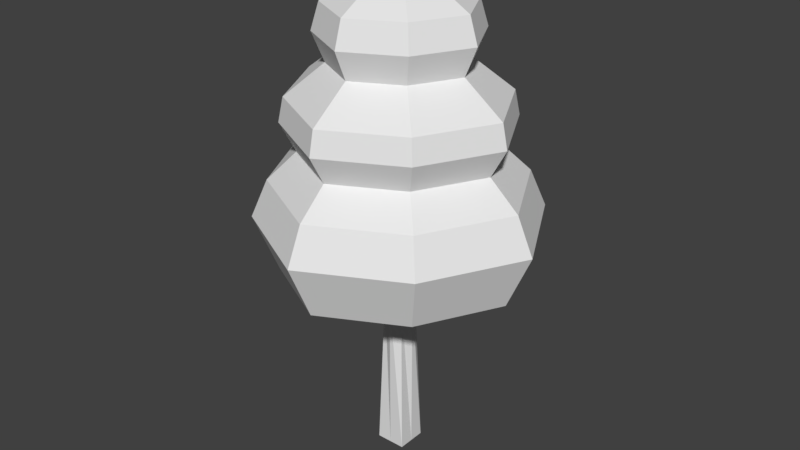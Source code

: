 # Source: Pohon3.blend  (saved by Blender 2.78.0; exported with 4.5.12 LTS)
import bpy
from mathutils import Matrix  # noqa: F401  (used for matrix-valued properties, if any)

bpy.ops.wm.read_factory_settings(use_empty=True)
scene = bpy.context.scene
scene.name = 'Scene'

# ---- collections
col_collection_1 = bpy.data.collections.new('Collection 1'); scene.collection.children.link(col_collection_1)

# ---- world
world_world = bpy.data.worlds.new('World'); scene.world = world_world
world_world.color = (0.05088, 0.05088, 0.05088)
world_world.use_sun_shadow = False
world_world.sun_shadow_jitter_overblur = 0.0
world_world.cycles.sampling_method = 'MANUAL'

# ---- meshes
me_cube_004 = bpy.data.meshes.new('Cube.004')
me_cube_004.from_pydata([(-0.32, -0.32, -4.592), (-0.2171, -0.2171, -1.008), (-0.32, 0.32, -4.592), (-0.2171, 0.2171, -1.008), (0.32, -0.32, -4.592), (0.2171, -0.2171, -1.008), (0.32, 0.32, -4.592), (0.2171, 0.2171, -1.008), (-1.702, -1.702, -0.3116), (-1.702, 1.702, -0.3116), (1.702, 1.702, -0.3116), (1.702, -1.702, -0.3116), (-2.047, -2.047, 0.8742), (-2.047, 2.047, 0.8742), (2.047, 2.047, 0.8742), (2.047, -2.047, 0.8742), (-1.814, -1.814, 1.646), (-1.814, 1.814, 1.646), (1.814, 1.814, 1.646), (1.814, -1.814, 1.646), (-1.395, -1.395, 2.21), (-1.395, 1.395, 2.21), (1.395, 1.395, 2.21), (1.395, -1.395, 2.21), (-1.616, -1.616, 2.813), (-1.616, 1.616, 2.813), (1.616, 1.616, 2.813), (1.616, -1.616, 2.813), (-1.543, -1.543, 3.321), (-1.543, 1.543, 3.321), (1.543, 1.543, 3.321), (1.543, -1.543, 3.321), (-0.9781, -0.9781, 3.961), (-0.9781, 0.9781, 3.961), (0.9781, 0.9781, 3.961), (0.9781, -0.9781, 3.961), (-1.147, -1.147, 4.563), (-1.147, 1.147, 4.563), (1.147, 1.147, 4.563), (1.147, -1.147, 4.563), (-1.033, -1.033, 5.109), (-1.033, 1.033, 5.109), (1.033, 1.033, 5.109), (1.033, -1.033, 5.109), (-0.3543, -0.3543, 5.692), (-0.3543, 0.3543, 5.692), (0.3543, 0.3543, 5.692), (0.3543, -0.3543, 5.692), (-0.32, 0.0, -4.592), (-0.3304, 0.0, -1.008), (0.32, 0.0, -4.592), (0.3304, 0.0, -1.008), (-2.589, 0.0, -0.3116), (2.589, 0.0, -0.3116), (-3.115, 0.0, 0.8742), (3.115, 0.0, 0.8742), (-2.76, 0.0, 1.646), (2.76, 0.0, 1.646), (-2.123, 0.0, 2.21), (2.123, 0.0, 2.21), (-2.459, 0.0, 2.813), (2.459, 0.0, 2.813), (-2.348, 0.0, 3.321), (2.348, 0.0, 3.321), (-1.488, 0.0, 3.961), (1.488, 0.0, 3.961), (-1.746, 0.0, 4.563), (1.746, 0.0, 4.563), (-1.572, 0.0, 5.109), (1.572, 0.0, 5.109), (-0.5391, 0.0, 5.692), (0.5391, 0.0, 5.692), (0.0, 0.32, -4.592), (0.0, 0.3304, -1.008), (0.0, -0.32, -4.592), (0.0, -0.3304, -1.008), (0.0, 2.589, -0.3116), (0.0, -2.589, -0.3116), (0.0, 3.115, 0.8742), (0.0, -3.115, 0.8742), (0.0, 2.76, 1.646), (0.0, -2.76, 1.646), (0.0, 2.123, 2.21), (0.0, -2.123, 2.21), (0.0, 2.459, 2.813), (0.0, -2.459, 2.813), (0.0, 2.348, 3.321), (0.0, -2.348, 3.321), (0.0, 1.488, 3.961), (0.0, -1.488, 3.961), (0.0, 1.746, 4.563), (0.0, -1.746, 4.563), (0.0, 1.572, 5.109), (0.0, -1.572, 5.109), (0.0, 0.5391, 5.692), (0.0, -0.5391, 5.692), (0.0, 0.0, 5.692), (0.0, 0.0, -4.592)], [], [(48, 49, 3, 2), (72, 73, 7, 6), (50, 51, 5, 4), (74, 75, 1, 0), (97, 50, 4, 74), (73, 76, 10, 7), (51, 53, 11, 5), (75, 77, 8, 1), (53, 10, 14, 55), (79, 15, 19, 81), (52, 8, 12, 54), (77, 11, 15, 79), (76, 9, 13, 78), (57, 18, 22, 59), (78, 13, 17, 80), (55, 14, 18, 57), (54, 12, 16, 56), (59, 22, 26, 61), (56, 16, 20, 58), (81, 19, 23, 83), (80, 17, 21, 82), (85, 27, 31, 87), (58, 20, 24, 60), (83, 23, 27, 85), (82, 21, 25, 84), (63, 30, 34, 65), (84, 25, 29, 86), (61, 26, 30, 63), (60, 24, 28, 62), (65, 34, 38, 67), (62, 28, 32, 64), (87, 31, 35, 89), (86, 29, 33, 88), (91, 39, 43, 93), (64, 32, 36, 66), (89, 35, 39, 91), (88, 33, 37, 90), (69, 42, 46, 71), (90, 37, 41, 92), (67, 38, 42, 69), (66, 36, 40, 68), (96, 70, 44, 95), (68, 40, 44, 70), (93, 43, 47, 95), (92, 41, 45, 94), (49, 52, 9, 3), (1, 8, 52, 49), (41, 68, 70, 45), (94, 45, 70, 96), (37, 66, 68, 41), (39, 67, 69, 43), (43, 69, 71, 47), (33, 64, 66, 37), (29, 62, 64, 33), (35, 65, 67, 39), (25, 60, 62, 29), (27, 61, 63, 31), (31, 63, 65, 35), (21, 58, 60, 25), (17, 56, 58, 21), (23, 59, 61, 27), (13, 54, 56, 17), (15, 55, 57, 19), (19, 57, 59, 23), (9, 52, 54, 13), (11, 53, 55, 15), (7, 10, 53, 51), (72, 6, 50, 97), (6, 7, 51, 50), (0, 1, 49, 48), (2, 72, 97, 48), (46, 94, 96, 71), (42, 92, 94, 46), (40, 93, 95, 44), (71, 96, 95, 47), (38, 90, 92, 42), (34, 88, 90, 38), (32, 89, 91, 36), (36, 91, 93, 40), (30, 86, 88, 34), (28, 87, 89, 32), (26, 84, 86, 30), (22, 82, 84, 26), (20, 83, 85, 24), (24, 85, 87, 28), (18, 80, 82, 22), (16, 81, 83, 20), (14, 78, 80, 18), (10, 76, 78, 14), (8, 77, 79, 12), (12, 79, 81, 16), (5, 11, 77, 75), (3, 9, 76, 73), (48, 97, 74, 0), (4, 5, 75, 74), (2, 3, 73, 72)])
_uv = me_cube_004.uv_layers.new(name='UVMap')
_uv.uv.foreach_set('vector', [0.1252, 0.04966, 0.1249, 0.3294, 0.106, 0.3267, 0.1004, 0.04954, 0.3746, 0.0003873, 0.3746, 0.2801, 0.3556, 0.2775, 0.3498, 0.0001879, 0.6247, 0.0003866, 0.6247, 0.2801, 0.6057, 0.2775, 0.6, 0.0001879, 0.8749, 0.0003867, 0.8749, 0.2801, 0.8559, 0.2775, 0.8502, 0.000188, 0.1252, 0.0249, 0.1252, 0.0001988, 0.1499, 0.0001879, 0.1499, 0.02488, 0.3746, 0.2801, 0.3746, 0.4338, 0.269, 0.4131, 0.3556, 0.2775, 0.6247, 0.2801, 0.6247, 0.4338, 0.5192, 0.4131, 0.6057, 0.2775, 0.8749, 0.2801, 0.8749, 0.4338, 0.7693, 0.4131, 0.8559, 0.2775, 0.6247, 0.4338, 0.7303, 0.4131, 0.7496, 0.4958, 0.6247, 0.4945, 0.8749, 0.4945, 0.9998, 0.4958, 0.9897, 0.5486, 0.8749, 0.5363, 0.1248, 0.4827, 0.2301, 0.4621, 0.2493, 0.5446, 0.1247, 0.5432, 0.8749, 0.4338, 0.9805, 0.4131, 0.9998, 0.4958, 0.8749, 0.4945, 0.3746, 0.4338, 0.4802, 0.4131, 0.4995, 0.4958, 0.3746, 0.4945, 0.6247, 0.5363, 0.7395, 0.5486, 0.7241, 0.5925, 0.6247, 0.5842, 0.3746, 0.4945, 0.4995, 0.4958, 0.4893, 0.5486, 0.3746, 0.5363, 0.6247, 0.4945, 0.7496, 0.4958, 0.7395, 0.5486, 0.6247, 0.5363, 0.1247, 0.5432, 0.2493, 0.5446, 0.2391, 0.5973, 0.1247, 0.5848, 0.6247, 0.5842, 0.7241, 0.5925, 0.7274, 0.6306, 0.6247, 0.6243, 0.1247, 0.5848, 0.2391, 0.5973, 0.2237, 0.641, 0.1247, 0.6326, 0.8749, 0.5363, 0.9897, 0.5486, 0.9743, 0.5925, 0.8749, 0.5842, 0.3746, 0.5363, 0.4893, 0.5486, 0.474, 0.5925, 0.3746, 0.5842, 0.8749, 0.6243, 0.9776, 0.6306, 0.9722, 0.6639, 0.8749, 0.6515, 0.1247, 0.6326, 0.2237, 0.641, 0.2269, 0.6791, 0.1246, 0.6725, 0.8749, 0.5842, 0.9743, 0.5925, 0.9776, 0.6306, 0.8749, 0.6243, 0.3746, 0.5842, 0.474, 0.5925, 0.4772, 0.6306, 0.3746, 0.6243, 0.6247, 0.6515, 0.7221, 0.6639, 0.6979, 0.7217, 0.6247, 0.7134, 0.3746, 0.6243, 0.4772, 0.6306, 0.4719, 0.6639, 0.3746, 0.6515, 0.6247, 0.6243, 0.7274, 0.6306, 0.7221, 0.6639, 0.6247, 0.6515, 0.1246, 0.6725, 0.2269, 0.6791, 0.2216, 0.7122, 0.1246, 0.6996, 0.6247, 0.7134, 0.6979, 0.7217, 0.6992, 0.7606, 0.6247, 0.7535, 0.1246, 0.6996, 0.2216, 0.7122, 0.1972, 0.7698, 0.1246, 0.7612, 0.8749, 0.6515, 0.9722, 0.6639, 0.948, 0.7217, 0.8749, 0.7134, 0.3746, 0.6515, 0.4719, 0.6639, 0.4477, 0.7217, 0.3746, 0.7134, 0.8749, 0.7535, 0.9494, 0.7606, 0.9401, 0.7973, 0.8749, 0.7833, 0.1246, 0.7612, 0.1972, 0.7698, 0.1984, 0.8085, 0.1245, 0.8009, 0.8749, 0.7134, 0.948, 0.7217, 0.9494, 0.7606, 0.8749, 0.7535, 0.3746, 0.7134, 0.4477, 0.7217, 0.4491, 0.7606, 0.3746, 0.7535, 0.6247, 0.7833, 0.69, 0.7973, 0.6497, 0.8594, 0.6247, 0.8512, 0.3746, 0.7535, 0.4491, 0.7606, 0.4398, 0.7973, 0.3746, 0.7833, 0.6247, 0.7535, 0.6992, 0.7606, 0.69, 0.7973, 0.6247, 0.7833, 0.1245, 0.8009, 0.1984, 0.8085, 0.1887, 0.845, 0.1245, 0.8302, 0.1244, 0.9262, 0.1244, 0.8932, 0.1468, 0.9033, 0.1589, 0.926, 0.1245, 0.8302, 0.1887, 0.845, 0.1468, 0.9033, 0.1244, 0.8932, 0.8749, 0.7833, 0.9401, 0.7973, 0.8999, 0.8594, 0.8749, 0.8512, 0.3746, 0.7833, 0.4398, 0.7973, 0.3996, 0.8594, 0.3746, 0.8512, 0.1249, 0.3294, 0.1248, 0.4827, 0.01951, 0.4619, 0.106, 0.3267, 0.1439, 0.3268, 0.2301, 0.4621, 0.1248, 0.4827, 0.1249, 0.3294, 0.06024, 0.8449, 0.1245, 0.8302, 0.1244, 0.8932, 0.1021, 0.9033, 0.08996, 0.9259, 0.1021, 0.9033, 0.1244, 0.8932, 0.1244, 0.9262, 0.05064, 0.8084, 0.1245, 0.8009, 0.1245, 0.8302, 0.06024, 0.8449, 0.5502, 0.7606, 0.6247, 0.7535, 0.6247, 0.7833, 0.5595, 0.7973, 0.5595, 0.7973, 0.6247, 0.7833, 0.6247, 0.8512, 0.5997, 0.8594, 0.05186, 0.7697, 0.1246, 0.7612, 0.1245, 0.8009, 0.05064, 0.8084, 0.02764, 0.712, 0.1246, 0.6996, 0.1246, 0.7612, 0.05186, 0.7697, 0.5516, 0.7217, 0.6247, 0.7134, 0.6247, 0.7535, 0.5502, 0.7606, 0.0223, 0.6789, 0.1246, 0.6725, 0.1246, 0.6996, 0.02764, 0.712, 0.5221, 0.6306, 0.6247, 0.6243, 0.6247, 0.6515, 0.5274, 0.6639, 0.5274, 0.6639, 0.6247, 0.6515, 0.6247, 0.7134, 0.5516, 0.7217, 0.02558, 0.6408, 0.1247, 0.6326, 0.1246, 0.6725, 0.0223, 0.6789, 0.01028, 0.5971, 0.1247, 0.5848, 0.1247, 0.6326, 0.02558, 0.6408, 0.5254, 0.5925, 0.6247, 0.5842, 0.6247, 0.6243, 0.5221, 0.6306, 0.0001879, 0.5444, 0.1247, 0.5432, 0.1247, 0.5848, 0.01028, 0.5971, 0.4998, 0.4958, 0.6247, 0.4945, 0.6247, 0.5363, 0.51, 0.5486, 0.51, 0.5486, 0.6247, 0.5363, 0.6247, 0.5842, 0.5254, 0.5925, 0.01951, 0.4619, 0.1248, 0.4827, 0.1247, 0.5432, 0.0001879, 0.5444, 0.5192, 0.4131, 0.6247, 0.4338, 0.6247, 0.4945, 0.4998, 0.4958, 0.6438, 0.2775, 0.7303, 0.4131, 0.6247, 0.4338, 0.6247, 0.2801, 0.1005, 0.02487, 0.1005, 0.0001879, 0.1252, 0.0001988, 0.1252, 0.0249, 0.6495, 0.0001881, 0.6438, 0.2775, 0.6247, 0.2801, 0.6247, 0.0003866, 0.1499, 0.04959, 0.1439, 0.3268, 0.1249, 0.3294, 0.1252, 0.04966, 0.1004, 0.04954, 0.1005, 0.02487, 0.1252, 0.0249, 0.1252, 0.04966, 0.1017, 0.9487, 0.08996, 0.9259, 0.1244, 0.9262, 0.1244, 0.9607, 0.3093, 0.7973, 0.3746, 0.7833, 0.3746, 0.8512, 0.3496, 0.8594, 0.8097, 0.7973, 0.8749, 0.7833, 0.8749, 0.8512, 0.8499, 0.8594, 0.1244, 0.9607, 0.1244, 0.9262, 0.1589, 0.926, 0.1471, 0.9488, 0.3001, 0.7606, 0.3746, 0.7535, 0.3746, 0.7833, 0.3093, 0.7973, 0.3015, 0.7217, 0.3746, 0.7134, 0.3746, 0.7535, 0.3001, 0.7606, 0.8018, 0.7217, 0.8749, 0.7134, 0.8749, 0.7535, 0.8004, 0.7606, 0.8004, 0.7606, 0.8749, 0.7535, 0.8749, 0.7833, 0.8097, 0.7973, 0.2773, 0.6639, 0.3746, 0.6515, 0.3746, 0.7134, 0.3015, 0.7217, 0.7776, 0.6639, 0.8749, 0.6515, 0.8749, 0.7134, 0.8018, 0.7217, 0.2719, 0.6306, 0.3746, 0.6243, 0.3746, 0.6515, 0.2773, 0.6639, 0.2752, 0.5925, 0.3746, 0.5842, 0.3746, 0.6243, 0.2719, 0.6306, 0.7755, 0.5925, 0.8749, 0.5842, 0.8749, 0.6243, 0.7723, 0.6306, 0.7723, 0.6306, 0.8749, 0.6243, 0.8749, 0.6515, 0.7776, 0.6639, 0.2598, 0.5486, 0.3746, 0.5363, 0.3746, 0.5842, 0.2752, 0.5925, 0.7602, 0.5486, 0.8749, 0.5363, 0.8749, 0.5842, 0.7755, 0.5925, 0.2497, 0.4958, 0.3746, 0.4945, 0.3746, 0.5363, 0.2598, 0.5486, 0.269, 0.4131, 0.3746, 0.4338, 0.3746, 0.4945, 0.2497, 0.4958, 0.7693, 0.4131, 0.8749, 0.4338, 0.8749, 0.4945, 0.75, 0.4958, 0.75, 0.4958, 0.8749, 0.4945, 0.8749, 0.5363, 0.7602, 0.5486, 0.8939, 0.2775, 0.9805, 0.4131, 0.8749, 0.4338, 0.8749, 0.2801, 0.3936, 0.2775, 0.4802, 0.4131, 0.3746, 0.4338, 0.3746, 0.2801, 0.1252, 0.04966, 0.1252, 0.0249, 0.1499, 0.02488, 0.1499, 0.04959, 0.8997, 0.0001879, 0.8939, 0.2775, 0.8749, 0.2801, 0.8749, 0.0003867, 0.3993, 0.0001893, 0.3936, 0.2775, 0.3746, 0.2801, 0.3746, 0.0003873])
me_cube_004.use_remesh_preserve_volume = False
me_cube_004.use_remesh_preserve_attributes = False
me_cube_004.use_mirror_vertex_groups = False
me_cube_004.update()

# ---- objects
ob_pohon_besar_3 = bpy.data.objects.new('Pohon Besar 3', me_cube_004)

# ---- transforms, parenting, visibility, modifiers, constraints
ob_pohon_besar_3.location = (0.0, 0.0, 0.0)
ob_pohon_besar_3.lineart.crease_threshold = 0.0

# ---- collection membership
col_collection_1.objects.link(ob_pohon_besar_3)

# ---- scene / render settings (as saved in the file)
scene.frame_start = 1; scene.frame_end = 250; scene.frame_set(1)
scene.render.engine = 'BLENDER_EEVEE_NEXT'
scene.render.resolution_percentage = 50
scene.render.dither_intensity = 0.0
scene.cycles.use_denoising = False
scene.cycles.samples = 128
scene.cycles.sampling_pattern = 'TABULATED_SOBOL'
scene.cycles.light_sampling_threshold = 0.0
scene.cycles.use_adaptive_sampling = False
scene.cycles.use_light_tree = False
scene.cycles.blur_glossy = 0.0
scene.cycles.sample_clamp_indirect = 0.0
scene.view_settings.view_transform = 'Standard'
bpy.context.view_layer.update()

# ---- added for rendering (the .blend has no active camera and no usable light): camera, sun
cam_auto = bpy.data.cameras.new('AutoCamera')
cam_auto.lens = 50.0
cam_auto.sensor_width = 36.0
cam_auto.clip_end = 1000.0
ob_auto_camera = bpy.data.objects.new('AutoCamera', cam_auto)
scene.collection.objects.link(ob_auto_camera)
ob_auto_camera.location = (12.5302, -15.0362, 10.5744)
ob_auto_camera.rotation_euler = (1.09748, -7.21219e-08, 0.694738)
scene.camera = ob_auto_camera
light_auto_sun = bpy.data.lights.new('AutoSun', 'SUN')
light_auto_sun.energy = 3.0
light_auto_sun.angle = 0.0523599
ob_auto_sun = bpy.data.objects.new('AutoSun', light_auto_sun)
scene.collection.objects.link(ob_auto_sun)
ob_auto_sun.rotation_euler = (0.872665, 0.174533, 0.523599)
bpy.context.view_layer.update()

